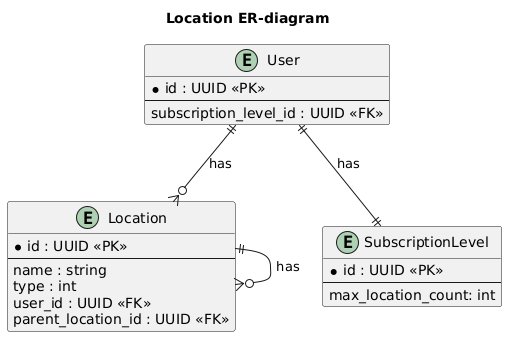

The diagram above was rendered by PlantUML. Its source (embedded in the PNG):
@startuml
title Location ER-diagram

entity Location {
  * id : UUID <<PK>>
  --
  name : string
  type : int
  user_id : UUID <<FK>>
  parent_location_id : UUID <<FK>>
}

entity SubscriptionLevel {
  * id : UUID <<PK>>
  --
  max_location_count: int
}

entity User {
  * id : UUID <<PK>>
  --
  subscription_level_id : UUID <<FK>>
}

User ||--o{ Location : "has"
User ||--|| SubscriptionLevel : "has"
Location ||--o{ Location : "has"
@enduml